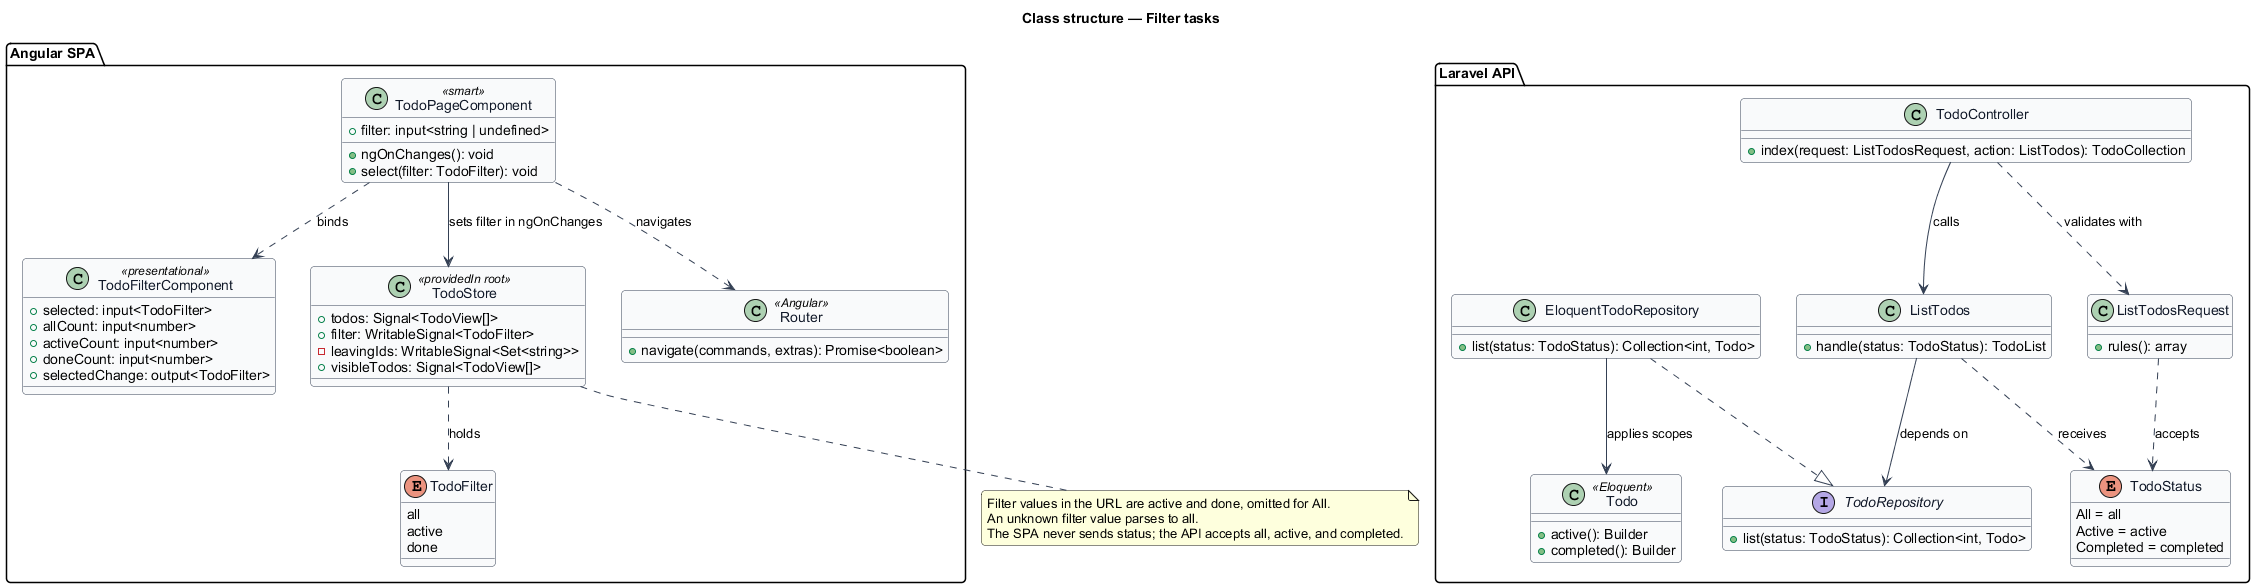

The diagram above was rendered by PlantUML. Its source (embedded in the PNG):
@startuml
' --- shared skin header ---
skinparam backgroundColor #FFFFFF
skinparam shadowing false
skinparam roundcorner 8
skinparam defaultFontName Arial
skinparam ArrowColor #344054
skinparam class {
  BorderColor #344054
  FontColor #101828
  BackgroundColor #F9FAFB
}
' --------------------------
title Class structure — Filter tasks

package "Angular SPA" {
  class TodoPageComponent <<smart>> {
    +filter: input<string | undefined>
    +ngOnChanges(): void
    +select(filter: TodoFilter): void
  }
  class TodoFilterComponent <<presentational>> {
    +selected: input<TodoFilter>
    +allCount: input<number>
    +activeCount: input<number>
    +doneCount: input<number>
    +selectedChange: output<TodoFilter>
  }
  class TodoStore <<providedIn root>> {
    +todos: Signal<TodoView[]>
    +filter: WritableSignal<TodoFilter>
    -leavingIds: WritableSignal<Set<string>>
    +visibleTodos: Signal<TodoView[]>
  }
  enum TodoFilter {
    all
    active
    done
  }
  class Router <<Angular>> {
    +navigate(commands, extras): Promise<boolean>
  }
}

package "Laravel API" {
  class TodoController {
    +index(request: ListTodosRequest, action: ListTodos): TodoCollection
  }
  class ListTodosRequest {
    +rules(): array
  }
  enum TodoStatus {
    All = all
    Active = active
    Completed = completed
  }
  class ListTodos {
    +handle(status: TodoStatus): TodoList
  }
  interface TodoRepository {
    +list(status: TodoStatus): Collection<int, Todo>
  }
  class EloquentTodoRepository {
    +list(status: TodoStatus): Collection<int, Todo>
  }
  class Todo <<Eloquent>> {
    +active(): Builder
    +completed(): Builder
  }
}

TodoPageComponent --> TodoStore : sets filter in ngOnChanges
TodoStore ..> TodoFilter : holds
TodoPageComponent ..> TodoFilterComponent : binds
TodoPageComponent ..> Router : navigates

TodoController ..> ListTodosRequest : validates with
TodoController --> ListTodos : calls
ListTodosRequest ..> TodoStatus : accepts
ListTodos ..> TodoStatus : receives
ListTodos --> TodoRepository : depends on
EloquentTodoRepository ..|> TodoRepository
EloquentTodoRepository --> Todo : applies scopes

note bottom of TodoStore
  Filter values in the URL are active and done, omitted for All.
  An unknown filter value parses to all.
  The SPA never sends status; the API accepts all, active, and completed.
end note
@enduml